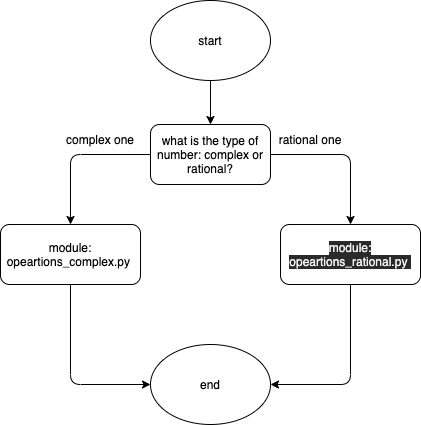

The diagram above was exported from draw.io. Its source (the exported page's mxGraphModel, read from the mxfile embedded in the PNG):
<mxGraphModel dx="1608" dy="1882" grid="1" gridSize="10" guides="1" tooltips="1" connect="1" arrows="1" fold="1" page="1" pageScale="1" pageWidth="827" pageHeight="1169" background="#ffffff" math="0" shadow="0">
  <root>
    <mxCell id="0" />
    <mxCell id="1" parent="0" />
    <mxCell id="6" value="" style="edgeStyle=none;html=1;" parent="1" source="2" target="3" edge="1">
      <mxGeometry relative="1" as="geometry" />
    </mxCell>
    <mxCell id="2" value="start" style="ellipse;whiteSpace=wrap;html=1;" parent="1" vertex="1">
      <mxGeometry x="-600" y="-624" width="120" height="80" as="geometry" />
    </mxCell>
    <mxCell id="8" value="" style="edgeStyle=none;html=1;entryX=0.5;entryY=0;entryDx=0;entryDy=0;exitX=1;exitY=0.5;exitDx=0;exitDy=0;" parent="1" source="3" target="4" edge="1">
      <mxGeometry relative="1" as="geometry">
        <mxPoint x="-400" y="-470" as="targetPoint" />
        <Array as="points">
          <mxPoint x="-400" y="-470" />
        </Array>
      </mxGeometry>
    </mxCell>
    <mxCell id="9" style="edgeStyle=none;html=1;entryX=0.5;entryY=0;entryDx=0;entryDy=0;exitX=0;exitY=0.5;exitDx=0;exitDy=0;" parent="1" source="3" target="5" edge="1">
      <mxGeometry relative="1" as="geometry">
        <Array as="points">
          <mxPoint x="-680" y="-470" />
        </Array>
      </mxGeometry>
    </mxCell>
    <mxCell id="3" value="what is the type of number: complex or rational?" style="rounded=1;whiteSpace=wrap;html=1;" parent="1" vertex="1">
      <mxGeometry x="-600" y="-500" width="120" height="60" as="geometry" />
    </mxCell>
    <mxCell id="14" style="edgeStyle=none;html=1;entryX=1;entryY=0.5;entryDx=0;entryDy=0;" parent="1" source="4" target="12" edge="1">
      <mxGeometry relative="1" as="geometry">
        <Array as="points">
          <mxPoint x="-400" y="-240" />
        </Array>
      </mxGeometry>
    </mxCell>
    <mxCell id="4" value="&lt;span style=&quot;color: rgb(240 , 240 , 240) ; font-family: &amp;#34;helvetica&amp;#34; ; font-size: 12px ; font-style: normal ; font-weight: 400 ; letter-spacing: normal ; text-align: center ; text-indent: 0px ; text-transform: none ; word-spacing: 0px ; background-color: rgb(42 , 42 , 42) ; display: inline ; float: none&quot;&gt;module: opeartions_rational.py&amp;nbsp;&lt;/span&gt;" style="rounded=1;whiteSpace=wrap;html=1;fontStyle=1" parent="1" vertex="1">
      <mxGeometry x="-470" y="-400" width="140" height="60" as="geometry" />
    </mxCell>
    <mxCell id="15" style="edgeStyle=none;html=1;entryX=0;entryY=0.5;entryDx=0;entryDy=0;" parent="1" source="5" target="12" edge="1">
      <mxGeometry relative="1" as="geometry">
        <Array as="points">
          <mxPoint x="-680" y="-240" />
        </Array>
      </mxGeometry>
    </mxCell>
    <mxCell id="5" value="module: opeartions_complex.py&amp;nbsp;" style="rounded=1;whiteSpace=wrap;html=1;" parent="1" vertex="1">
      <mxGeometry x="-750" y="-400" width="140" height="60" as="geometry" />
    </mxCell>
    <mxCell id="10" value="rational one" style="text;html=1;strokeColor=none;fillColor=none;align=center;verticalAlign=middle;whiteSpace=wrap;rounded=0;" parent="1" vertex="1">
      <mxGeometry x="-480" y="-500" width="80" height="30" as="geometry" />
    </mxCell>
    <mxCell id="11" value="complex one" style="text;html=1;strokeColor=none;fillColor=none;align=center;verticalAlign=middle;whiteSpace=wrap;rounded=0;" parent="1" vertex="1">
      <mxGeometry x="-690" y="-500" width="80" height="30" as="geometry" />
    </mxCell>
    <mxCell id="12" value="end" style="ellipse;whiteSpace=wrap;html=1;" parent="1" vertex="1">
      <mxGeometry x="-600" y="-280" width="120" height="80" as="geometry" />
    </mxCell>
  </root>
</mxGraphModel>